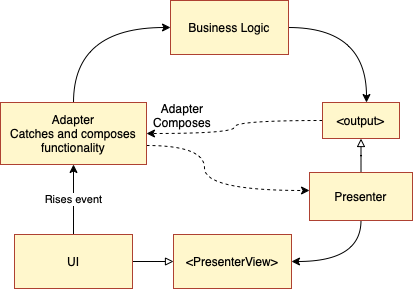

The diagram above was exported from draw.io. Its source (the exported page's mxGraphModel, read from the mxfile embedded in the PNG):
<mxGraphModel dx="1782" dy="1160" grid="0" gridSize="10" guides="1" tooltips="1" connect="1" arrows="1" fold="1" page="1" pageScale="1" pageWidth="827" pageHeight="1169" math="0" shadow="0">
  <root>
    <mxCell id="0" />
    <mxCell id="1" parent="0" />
    <mxCell id="2" value="Rises event" style="edgeStyle=orthogonalEdgeStyle;curved=1;orthogonalLoop=1;jettySize=auto;html=1;endArrow=classic;endFill=1;" edge="1" source="4" target="7" parent="1">
      <mxGeometry relative="1" as="geometry" />
    </mxCell>
    <mxCell id="3" value="" style="edgeStyle=orthogonalEdgeStyle;curved=1;orthogonalLoop=1;jettySize=auto;html=1;endArrow=block;endFill=0;" edge="1" source="4" target="16" parent="1">
      <mxGeometry relative="1" as="geometry" />
    </mxCell>
    <mxCell id="4" value="UI" style="rounded=0;whiteSpace=wrap;html=1;fillColor=#FFF7CC;strokeColor=#ae4132;" vertex="1" parent="1">
      <mxGeometry x="954" y="807" width="118" height="54" as="geometry" />
    </mxCell>
    <mxCell id="5" value="" style="edgeStyle=orthogonalEdgeStyle;curved=1;orthogonalLoop=1;jettySize=auto;html=1;endArrow=classic;endFill=1;" edge="1" source="7" target="9" parent="1">
      <mxGeometry relative="1" as="geometry">
        <Array as="points">
          <mxPoint x="1013" y="600" />
        </Array>
      </mxGeometry>
    </mxCell>
    <mxCell id="6" style="edgeStyle=orthogonalEdgeStyle;curved=1;orthogonalLoop=1;jettySize=auto;html=1;endArrow=classic;endFill=1;dashed=1;" edge="1" source="7" target="14" parent="1">
      <mxGeometry relative="1" as="geometry">
        <Array as="points">
          <mxPoint x="1144" y="718" />
          <mxPoint x="1144" y="763" />
        </Array>
      </mxGeometry>
    </mxCell>
    <mxCell id="7" value="Adapter&lt;br&gt;Catches and composes functionality" style="rounded=0;whiteSpace=wrap;html=1;fillColor=#FFF7CC;strokeColor=#ae4132;" vertex="1" parent="1">
      <mxGeometry x="940" y="675" width="146" height="62" as="geometry" />
    </mxCell>
    <mxCell id="8" value="" style="edgeStyle=orthogonalEdgeStyle;curved=1;orthogonalLoop=1;jettySize=auto;html=1;endArrow=classic;endFill=1;" edge="1" source="9" target="11" parent="1">
      <mxGeometry relative="1" as="geometry">
        <mxPoint x="1272" y="644" as="targetPoint" />
        <Array as="points">
          <mxPoint x="1306" y="600" />
        </Array>
      </mxGeometry>
    </mxCell>
    <mxCell id="9" value="Business Logic" style="rounded=0;whiteSpace=wrap;html=1;fillColor=#FFF7CC;strokeColor=#ae4132;" vertex="1" parent="1">
      <mxGeometry x="1110" y="573" width="118" height="54" as="geometry" />
    </mxCell>
    <mxCell id="10" style="edgeStyle=orthogonalEdgeStyle;curved=1;orthogonalLoop=1;jettySize=auto;html=1;endArrow=classic;endFill=1;dashed=1;" edge="1" source="11" target="7" parent="1">
      <mxGeometry relative="1" as="geometry" />
    </mxCell>
    <mxCell id="11" value="&amp;lt;output&amp;gt;" style="rounded=0;whiteSpace=wrap;html=1;fillColor=#FFF7CC;strokeColor=#ae4132;" vertex="1" parent="1">
      <mxGeometry x="1262" y="675" width="77" height="36" as="geometry" />
    </mxCell>
    <mxCell id="12" style="edgeStyle=orthogonalEdgeStyle;curved=1;orthogonalLoop=1;jettySize=auto;html=1;endArrow=block;endFill=0;" edge="1" source="14" target="11" parent="1">
      <mxGeometry relative="1" as="geometry" />
    </mxCell>
    <mxCell id="13" style="edgeStyle=orthogonalEdgeStyle;curved=1;orthogonalLoop=1;jettySize=auto;html=1;endArrow=classic;endFill=1;" edge="1" source="14" target="16" parent="1">
      <mxGeometry relative="1" as="geometry">
        <Array as="points">
          <mxPoint x="1300" y="834" />
        </Array>
      </mxGeometry>
    </mxCell>
    <mxCell id="14" value="Presenter" style="rounded=0;whiteSpace=wrap;html=1;fillColor=#FFF7CC;strokeColor=#ae4132;" vertex="1" parent="1">
      <mxGeometry x="1249" y="745" width="103" height="48" as="geometry" />
    </mxCell>
    <mxCell id="15" value="Adapter Composes" style="text;html=1;strokeColor=none;fillColor=none;align=center;verticalAlign=middle;whiteSpace=wrap;rounded=0;" vertex="1" parent="1">
      <mxGeometry x="1092" y="673" width="60" height="30" as="geometry" />
    </mxCell>
    <mxCell id="16" value="&amp;lt;PresenterView&amp;gt;" style="rounded=0;whiteSpace=wrap;html=1;fillColor=#FFF7CC;strokeColor=#ae4132;" vertex="1" parent="1">
      <mxGeometry x="1113" y="807" width="118" height="54" as="geometry" />
    </mxCell>
  </root>
</mxGraphModel>